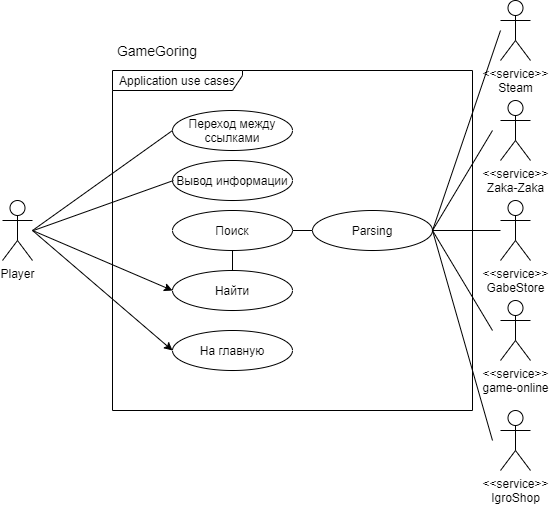

The diagram above was exported from draw.io. Its source (the exported page's mxGraphModel, read from the mxfile embedded in the PNG):
<mxGraphModel dx="1152" dy="637" grid="1" gridSize="10" guides="1" tooltips="1" connect="1" arrows="1" fold="1" page="1" pageScale="1" pageWidth="827" pageHeight="1169" math="0" shadow="0">
  <root>
    <mxCell id="0" />
    <mxCell id="1" parent="0" />
    <mxCell id="_GF7lwYG7yPFNHwE87HR-1" value="Application use cases" style="shape=umlFrame;whiteSpace=wrap;html=1;width=130;height=20;" parent="1" vertex="1">
      <mxGeometry x="320" y="410" width="360" height="340" as="geometry" />
    </mxCell>
    <mxCell id="_GF7lwYG7yPFNHwE87HR-5" value="На главную" style="ellipse;whiteSpace=wrap;html=1;" parent="1" vertex="1">
      <mxGeometry x="380" y="670" width="120" height="40" as="geometry" />
    </mxCell>
    <mxCell id="_GF7lwYG7yPFNHwE87HR-6" value="Найти" style="ellipse;whiteSpace=wrap;html=1;" parent="1" vertex="1">
      <mxGeometry x="380" y="610" width="120" height="40" as="geometry" />
    </mxCell>
    <mxCell id="_GF7lwYG7yPFNHwE87HR-39" value="&lt;font color=&quot;#000000&quot;&gt;GameGoring&lt;/font&gt;" style="text;html=1;strokeColor=none;fillColor=none;align=center;verticalAlign=middle;whiteSpace=wrap;rounded=0;fontSize=14;fontColor=#A50040;" parent="1" vertex="1">
      <mxGeometry x="320" y="380" width="90" height="20" as="geometry" />
    </mxCell>
    <mxCell id="_GF7lwYG7yPFNHwE87HR-3" value="Player" style="shape=umlActor;verticalLabelPosition=bottom;verticalAlign=top;fontFamily=Helvetica;labelBackgroundColor=none;labelBorderColor=none;html=1;shadow=0;sketch=0;comic=0;treeMoving=0;treeFolding=0;deletable=1;cloneable=1;rotatable=1;resizeHeight=0;resizeWidth=0;movableLabel=0;metaEdit=0;collapsible=0;dropTarget=0;container=0;autosize=0;fixDash=0;" parent="1" vertex="1">
      <mxGeometry x="210" y="540" width="30" height="60" as="geometry" />
    </mxCell>
    <mxCell id="_GF7lwYG7yPFNHwE87HR-53" value="" style="endArrow=classic;html=1;fontFamily=Helvetica;entryX=0;entryY=0.5;entryDx=0;entryDy=0;" parent="1" target="_GF7lwYG7yPFNHwE87HR-6" edge="1">
      <mxGeometry width="50" height="50" relative="1" as="geometry">
        <mxPoint x="240" y="570" as="sourcePoint" />
        <mxPoint x="380" y="680" as="targetPoint" />
      </mxGeometry>
    </mxCell>
    <mxCell id="_GF7lwYG7yPFNHwE87HR-56" value="" style="endArrow=classic;html=1;fontFamily=Helvetica;entryX=0;entryY=0.5;entryDx=0;entryDy=0;" parent="1" target="_GF7lwYG7yPFNHwE87HR-5" edge="1">
      <mxGeometry width="50" height="50" relative="1" as="geometry">
        <mxPoint x="240" y="570" as="sourcePoint" />
        <mxPoint x="370" y="640" as="targetPoint" />
      </mxGeometry>
    </mxCell>
    <mxCell id="_GF7lwYG7yPFNHwE87HR-61" value="Поиск" style="ellipse;whiteSpace=wrap;html=1;" parent="1" vertex="1">
      <mxGeometry x="380" y="550" width="120" height="40" as="geometry" />
    </mxCell>
    <mxCell id="_GF7lwYG7yPFNHwE87HR-62" value="Вывод информации" style="ellipse;whiteSpace=wrap;html=1;" parent="1" vertex="1">
      <mxGeometry x="380" y="500" width="120" height="40" as="geometry" />
    </mxCell>
    <mxCell id="_GF7lwYG7yPFNHwE87HR-63" value="Переход между ссылками" style="ellipse;whiteSpace=wrap;html=1;" parent="1" vertex="1">
      <mxGeometry x="380" y="450" width="120" height="40" as="geometry" />
    </mxCell>
    <mxCell id="_GF7lwYG7yPFNHwE87HR-67" value="" style="endArrow=none;html=1;fontFamily=Helvetica;entryX=0;entryY=0.5;entryDx=0;entryDy=0;" parent="1" target="_GF7lwYG7yPFNHwE87HR-63" edge="1">
      <mxGeometry width="50" height="50" relative="1" as="geometry">
        <mxPoint x="240" y="570" as="sourcePoint" />
        <mxPoint x="300" y="470" as="targetPoint" />
      </mxGeometry>
    </mxCell>
    <mxCell id="_GF7lwYG7yPFNHwE87HR-68" value="" style="endArrow=none;html=1;fontFamily=Helvetica;entryX=0;entryY=0.5;entryDx=0;entryDy=0;" parent="1" edge="1">
      <mxGeometry width="50" height="50" relative="1" as="geometry">
        <mxPoint x="241" y="570" as="sourcePoint" />
        <mxPoint x="380.9999999999957" y="520" as="targetPoint" />
      </mxGeometry>
    </mxCell>
    <mxCell id="RB5C4Qs_BNSj3qp4FYOC-1" value="&amp;lt;&amp;lt;service&amp;gt;&amp;gt;&lt;br&gt;Zaka-Zaka" style="shape=umlActor;verticalLabelPosition=bottom;verticalAlign=top;fontFamily=Helvetica;labelBackgroundColor=none;labelBorderColor=none;html=1;shadow=0;sketch=0;comic=0;treeMoving=0;treeFolding=0;deletable=1;cloneable=1;rotatable=1;resizeHeight=0;resizeWidth=0;movableLabel=0;metaEdit=0;collapsible=0;dropTarget=0;container=0;autosize=0;fixDash=0;" vertex="1" parent="1">
      <mxGeometry x="708" y="440" width="30" height="60" as="geometry" />
    </mxCell>
    <mxCell id="RB5C4Qs_BNSj3qp4FYOC-2" value="&amp;lt;&amp;lt;service&amp;gt;&amp;gt;&lt;br&gt;GabeStore" style="shape=umlActor;verticalLabelPosition=bottom;verticalAlign=top;fontFamily=Helvetica;labelBackgroundColor=none;labelBorderColor=none;html=1;shadow=0;sketch=0;comic=0;treeMoving=0;treeFolding=0;deletable=1;cloneable=1;rotatable=1;resizeHeight=0;resizeWidth=0;movableLabel=0;metaEdit=0;collapsible=0;dropTarget=0;container=0;autosize=0;fixDash=0;" vertex="1" parent="1">
      <mxGeometry x="708" y="540" width="30" height="60" as="geometry" />
    </mxCell>
    <mxCell id="RB5C4Qs_BNSj3qp4FYOC-3" value="&amp;lt;&amp;lt;service&amp;gt;&amp;gt;&lt;br&gt;game-online" style="shape=umlActor;verticalLabelPosition=bottom;verticalAlign=top;fontFamily=Helvetica;labelBackgroundColor=none;labelBorderColor=none;html=1;shadow=0;sketch=0;comic=0;treeMoving=0;treeFolding=0;deletable=1;cloneable=1;rotatable=1;resizeHeight=0;resizeWidth=0;movableLabel=0;metaEdit=0;collapsible=0;dropTarget=0;container=0;autosize=0;fixDash=0;" vertex="1" parent="1">
      <mxGeometry x="708" y="640" width="30" height="60" as="geometry" />
    </mxCell>
    <mxCell id="RB5C4Qs_BNSj3qp4FYOC-4" value="&amp;lt;&amp;lt;service&amp;gt;&amp;gt;&lt;br&gt;IgroShop" style="shape=umlActor;verticalLabelPosition=bottom;verticalAlign=top;fontFamily=Helvetica;labelBackgroundColor=none;labelBorderColor=none;html=1;shadow=0;sketch=0;comic=0;treeMoving=0;treeFolding=0;deletable=1;cloneable=1;rotatable=1;resizeHeight=0;resizeWidth=0;movableLabel=0;metaEdit=0;collapsible=0;dropTarget=0;container=0;autosize=0;fixDash=0;" vertex="1" parent="1">
      <mxGeometry x="708" y="750" width="30" height="60" as="geometry" />
    </mxCell>
    <mxCell id="RB5C4Qs_BNSj3qp4FYOC-5" value="&amp;lt;&amp;lt;service&amp;gt;&amp;gt;&lt;br&gt;Steam" style="shape=umlActor;verticalLabelPosition=bottom;verticalAlign=top;fontFamily=Helvetica;labelBackgroundColor=none;labelBorderColor=none;html=1;shadow=0;sketch=0;comic=0;treeMoving=0;treeFolding=0;deletable=1;cloneable=1;rotatable=1;resizeHeight=0;resizeWidth=0;movableLabel=0;metaEdit=0;collapsible=0;dropTarget=0;container=0;autosize=0;fixDash=0;" vertex="1" parent="1">
      <mxGeometry x="708" y="340" width="30" height="60" as="geometry" />
    </mxCell>
    <mxCell id="RB5C4Qs_BNSj3qp4FYOC-12" value="Parsing" style="ellipse;whiteSpace=wrap;html=1;" vertex="1" parent="1">
      <mxGeometry x="520" y="550" width="120" height="40" as="geometry" />
    </mxCell>
    <mxCell id="RB5C4Qs_BNSj3qp4FYOC-14" value="" style="endArrow=none;html=1;fontFamily=Helvetica;entryX=1;entryY=0.5;entryDx=0;entryDy=0;" edge="1" parent="1">
      <mxGeometry width="50" height="50" relative="1" as="geometry">
        <mxPoint x="708" y="370" as="sourcePoint" />
        <mxPoint x="640.0000000000043" y="570" as="targetPoint" />
      </mxGeometry>
    </mxCell>
    <mxCell id="RB5C4Qs_BNSj3qp4FYOC-15" value="" style="endArrow=none;html=1;fontFamily=Helvetica;" edge="1" parent="1">
      <mxGeometry width="50" height="50" relative="1" as="geometry">
        <mxPoint x="700" y="470" as="sourcePoint" />
        <mxPoint x="640" y="570" as="targetPoint" />
      </mxGeometry>
    </mxCell>
    <mxCell id="RB5C4Qs_BNSj3qp4FYOC-16" value="" style="endArrow=none;html=1;fontFamily=Helvetica;" edge="1" parent="1" source="RB5C4Qs_BNSj3qp4FYOC-2">
      <mxGeometry width="50" height="50" relative="1" as="geometry">
        <mxPoint x="710.0000000000002" y="480" as="sourcePoint" />
        <mxPoint x="640" y="570" as="targetPoint" />
      </mxGeometry>
    </mxCell>
    <mxCell id="RB5C4Qs_BNSj3qp4FYOC-17" value="" style="endArrow=none;html=1;fontFamily=Helvetica;" edge="1" parent="1">
      <mxGeometry width="50" height="50" relative="1" as="geometry">
        <mxPoint x="700" y="670" as="sourcePoint" />
        <mxPoint x="640" y="570" as="targetPoint" />
      </mxGeometry>
    </mxCell>
    <mxCell id="RB5C4Qs_BNSj3qp4FYOC-18" value="" style="endArrow=none;html=1;fontFamily=Helvetica;" edge="1" parent="1">
      <mxGeometry width="50" height="50" relative="1" as="geometry">
        <mxPoint x="700" y="780" as="sourcePoint" />
        <mxPoint x="640" y="570" as="targetPoint" />
      </mxGeometry>
    </mxCell>
    <mxCell id="RB5C4Qs_BNSj3qp4FYOC-20" value="" style="endArrow=none;html=1;fontFamily=Helvetica;entryX=1;entryY=0.5;entryDx=0;entryDy=0;exitX=0;exitY=0.5;exitDx=0;exitDy=0;" edge="1" parent="1" source="RB5C4Qs_BNSj3qp4FYOC-12" target="_GF7lwYG7yPFNHwE87HR-61">
      <mxGeometry width="50" height="50" relative="1" as="geometry">
        <mxPoint x="740.0000000000002" y="510" as="sourcePoint" />
        <mxPoint x="680.0000000000002" y="610" as="targetPoint" />
      </mxGeometry>
    </mxCell>
    <mxCell id="RB5C4Qs_BNSj3qp4FYOC-21" value="" style="endArrow=none;html=1;fontFamily=Helvetica;entryX=0.5;entryY=1;entryDx=0;entryDy=0;exitX=0.5;exitY=0;exitDx=0;exitDy=0;" edge="1" parent="1" source="_GF7lwYG7yPFNHwE87HR-6" target="_GF7lwYG7yPFNHwE87HR-61">
      <mxGeometry width="50" height="50" relative="1" as="geometry">
        <mxPoint x="750.0000000000002" y="520" as="sourcePoint" />
        <mxPoint x="690.0000000000002" y="620" as="targetPoint" />
      </mxGeometry>
    </mxCell>
  </root>
</mxGraphModel>